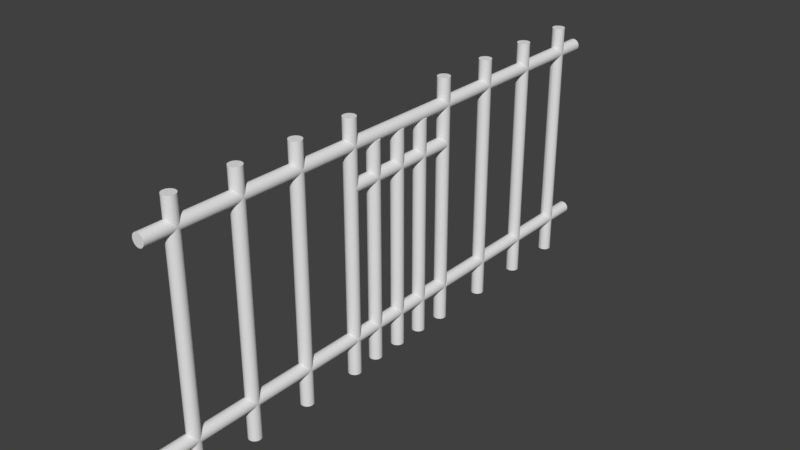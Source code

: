 # Source: CellBars.blend  (saved by Blender 2.79.0; exported with 4.5.12 LTS)
import bpy
from mathutils import Matrix  # noqa: F401  (used for matrix-valued properties, if any)

bpy.ops.wm.read_factory_settings(use_empty=True)
scene = bpy.context.scene
scene.name = 'Scene'

# ---- collections
col_collection_1 = bpy.data.collections.new('Collection 1'); scene.collection.children.link(col_collection_1)

# ---- world
world_world = bpy.data.worlds.new('World'); scene.world = world_world
world_world.color = (0.05088, 0.05088, 0.05088)
world_world.use_sun_shadow = False
world_world.sun_shadow_jitter_overblur = 0.0
world_world.cycles.sampling_method = 'MANUAL'

# ---- meshes
me_cylinder_021 = bpy.data.meshes.new('Cylinder.021')
me_cylinder_021.from_pydata([(0.0, 1.0, -1.0), (0.0, 1.0, 1.0), (0.1951, 0.9808, -1.0), (0.1951, 0.9808, 1.0), (0.3827, 0.9239, -1.0), (0.3827, 0.9239, 1.0), (0.5556, 0.8315, -1.0), (0.5556, 0.8315, 1.0), (0.7071, 0.7071, -1.0), (0.7071, 0.7071, 1.0), (0.8315, 0.5556, -1.0), (0.8315, 0.5556, 1.0), (0.9239, 0.3827, -1.0), (0.9239, 0.3827, 1.0), (0.9808, 0.1951, -1.0), (0.9808, 0.1951, 1.0), (1.0, 7.55e-08, -1.0), (1.0, 7.55e-08, 1.0), (0.9808, -0.1951, -1.0), (0.9808, -0.1951, 1.0), (0.9239, -0.3827, -1.0), (0.9239, -0.3827, 1.0), (0.8315, -0.5556, -1.0), (0.8315, -0.5556, 1.0), (0.7071, -0.7071, -1.0), (0.7071, -0.7071, 1.0), (0.5556, -0.8315, -1.0), (0.5556, -0.8315, 1.0), (0.3827, -0.9239, -1.0), (0.3827, -0.9239, 1.0), (0.1951, -0.9808, -1.0), (0.1951, -0.9808, 1.0), (-3.258e-07, -1.0, -1.0), (-3.258e-07, -1.0, 1.0), (-0.1951, -0.9808, -1.0), (-0.1951, -0.9808, 1.0), (-0.3827, -0.9239, -1.0), (-0.3827, -0.9239, 1.0), (-0.5556, -0.8315, -1.0), (-0.5556, -0.8315, 1.0), (-0.7071, -0.7071, -1.0), (-0.7071, -0.7071, 1.0), (-0.8315, -0.5556, -1.0), (-0.8315, -0.5556, 1.0), (-0.9239, -0.3827, -1.0), (-0.9239, -0.3827, 1.0), (-0.9808, -0.1951, -1.0), (-0.9808, -0.1951, 1.0), (-1.0, 9.656e-07, -1.0), (-1.0, 9.656e-07, 1.0), (-0.9808, 0.1951, -1.0), (-0.9808, 0.1951, 1.0), (-0.9239, 0.3827, -1.0), (-0.9239, 0.3827, 1.0), (-0.8315, 0.5556, -1.0), (-0.8315, 0.5556, 1.0), (-0.7071, 0.7071, -1.0), (-0.7071, 0.7071, 1.0), (-0.5556, 0.8315, -1.0), (-0.5556, 0.8315, 1.0), (-0.3827, 0.9239, -1.0), (-0.3827, 0.9239, 1.0), (-0.1951, 0.9808, -1.0), (-0.1951, 0.9808, 1.0), (0.0, 31.0, -4.147), (0.0, 31.0, 0.9956), (0.1951, 30.98, -4.147), (0.1951, 30.98, 0.9956), (0.3827, 30.92, -4.147), (0.3827, 30.92, 0.9956), (0.5556, 30.83, -4.147), (0.5556, 30.83, 0.9956), (0.7071, 30.7, -4.147), (0.7071, 30.7, 0.9956), (0.8315, 30.55, -4.147), (0.8315, 30.55, 0.9956), (0.9239, 30.38, -4.147), (0.9239, 30.38, 0.9956), (0.9808, 30.19, -4.147), (0.9808, 30.19, 0.9956), (1.0, 30.0, -4.147), (1.0, 30.0, 0.9956), (0.9808, 29.8, -4.147), (0.9808, 29.8, 0.9956), (0.9239, 29.61, -4.147), (0.9239, 29.61, 0.9956), (0.8315, 29.44, -4.147), (0.8315, 29.44, 0.9956), (0.7071, 29.29, -4.147), (0.7071, 29.29, 0.9956), (0.5556, 29.16, -4.147), (0.5556, 29.16, 0.9956), (0.3827, 29.07, -4.147), (0.3827, 29.07, 0.9956), (0.1951, 29.01, -4.147), (0.1951, 29.01, 0.9956), (-3.258e-07, 29.0, -4.147), (-3.258e-07, 29.0, 0.9956), (-0.1951, 29.01, -4.147), (-0.1951, 29.01, 0.9956), (-0.3827, 29.07, -4.147), (-0.3827, 29.07, 0.9956), (-0.5556, 29.16, -4.147), (-0.5556, 29.16, 0.9956), (-0.7071, 29.29, -4.147), (-0.7071, 29.29, 0.9956), (-0.8315, 29.44, -4.147), (-0.8315, 29.44, 0.9956), (-0.9239, 29.61, -4.147), (-0.9239, 29.61, 0.9956), (-0.9808, 29.8, -4.147), (-0.9808, 29.8, 0.9956), (-1.0, 30.0, -4.147), (-1.0, 30.0, 0.9956), (-0.9808, 30.19, -4.147), (-0.9808, 30.19, 0.9956), (-0.9239, 30.38, -4.147), (-0.9239, 30.38, 0.9956), (-0.8315, 30.55, -4.147), (-0.8315, 30.55, 0.9956), (-0.7071, 30.7, -4.147), (-0.7071, 30.7, 0.9956), (-0.5556, 30.83, -4.147), (-0.5556, 30.83, 0.9956), (-0.3827, 30.92, -4.147), (-0.3827, 30.92, 0.9956), (-0.1951, 30.98, -4.147), (-0.1951, 30.98, 0.9956), (0.0, 0.9881, -4.167), (0.0, 0.9881, -2.167), (0.1951, 0.9688, -4.167), (0.1951, 0.9688, -2.167), (0.3827, 0.9119, -4.167), (0.3827, 0.9119, -2.167), (0.5556, 0.8195, -4.167), (0.5556, 0.8195, -2.167), (0.7071, 0.6952, -4.167), (0.7071, 0.6952, -2.167), (0.8315, 0.5436, -4.167), (0.8315, 0.5436, -2.167), (0.9239, 0.3707, -4.167), (0.9239, 0.3707, -2.167), (0.9808, 0.1831, -4.167), (0.9808, 0.1831, -2.167), (1.0, -0.01195, -4.167), (1.0, -0.01195, -2.167), (0.9808, -0.207, -4.167), (0.9808, -0.207, -2.167), (0.9239, -0.3946, -4.167), (0.9239, -0.3946, -2.167), (0.8315, -0.5675, -4.167), (0.8315, -0.5675, -2.167), (0.7071, -0.7191, -4.167), (0.7071, -0.7191, -2.167), (0.5556, -0.8434, -4.167), (0.5556, -0.8434, -2.167), (0.3827, -0.9358, -4.167), (0.3827, -0.9358, -2.167), (0.1951, -0.9927, -4.167), (0.1951, -0.9927, -2.167), (-3.258e-07, -1.012, -4.167), (-3.258e-07, -1.012, -2.167), (-0.1951, -0.9927, -4.167), (-0.1951, -0.9927, -2.167), (-0.3827, -0.9358, -4.167), (-0.3827, -0.9358, -2.167), (-0.5556, -0.8434, -4.167), (-0.5556, -0.8434, -2.167), (-0.7071, -0.7191, -4.167), (-0.7071, -0.7191, -2.167), (-0.8315, -0.5675, -4.167), (-0.8315, -0.5675, -2.167), (-0.9239, -0.3946, -4.167), (-0.9239, -0.3946, -2.167), (-0.9808, -0.207, -4.167), (-0.9808, -0.207, -2.167), (-1.0, -0.01195, -4.167), (-1.0, -0.01195, -2.167), (-0.9808, 0.1831, -4.167), (-0.9808, 0.1831, -2.167), (-0.9239, 0.3707, -4.167), (-0.9239, 0.3707, -2.167), (-0.8315, 0.5436, -4.167), (-0.8315, 0.5436, -2.167), (-0.7071, 0.6952, -4.167), (-0.7071, 0.6952, -2.167), (-0.5556, 0.8195, -4.167), (-0.5556, 0.8195, -2.167), (-0.3827, 0.9119, -4.167), (-0.3827, 0.9119, -2.167), (-0.1951, 0.9688, -4.167), (-0.1951, 0.9688, -2.167), (0.0, -5.884, 0.6633), (0.0, 34.12, 0.6633), (0.1951, -5.884, 0.6644), (0.1951, 34.12, 0.6644), (0.3827, -5.884, 0.6676), (0.3827, 34.12, 0.6676), (0.5556, -5.884, 0.6729), (0.5556, 34.12, 0.6729), (0.7071, -5.884, 0.68), (0.7071, 34.12, 0.68), (0.8315, -5.884, 0.6887), (0.8315, 34.12, 0.6887), (0.9239, -5.884, 0.6985), (0.9239, 34.12, 0.6985), (0.9808, -5.884, 0.7093), (0.9808, 34.12, 0.7093), (1.0, -5.884, 0.7204), (1.0, 34.12, 0.7204), (0.9808, -5.884, 0.7316), (0.9808, 34.12, 0.7316), (0.9239, -5.884, 0.7423), (0.9239, 34.12, 0.7423), (0.8315, -5.884, 0.7522), (0.8315, 34.12, 0.7522), (0.7071, -5.884, 0.7608), (0.7071, 34.12, 0.7608), (0.5556, -5.884, 0.7679), (0.5556, 34.12, 0.7679), (0.3827, -5.884, 0.7732), (0.3827, 34.12, 0.7732), (0.1951, -5.884, 0.7765), (0.1951, 34.12, 0.7765), (-3.258e-07, -5.884, 0.7776), (-3.258e-07, 34.12, 0.7776), (-0.1951, -5.884, 0.7765), (-0.1951, 34.12, 0.7765), (-0.3827, -5.884, 0.7732), (-0.3827, 34.12, 0.7732), (-0.5556, -5.884, 0.7679), (-0.5556, 34.12, 0.7679), (-0.7071, -5.884, 0.7608), (-0.7071, 34.12, 0.7608), (-0.8315, -5.884, 0.7522), (-0.8315, 34.12, 0.7522), (-0.9239, -5.884, 0.7423), (-0.9239, 34.12, 0.7423), (-0.9808, -5.884, 0.7316), (-0.9808, 34.12, 0.7316), (-1.0, -5.884, 0.7204), (-1.0, 34.12, 0.7204), (-0.9808, -5.884, 0.7093), (-0.9808, 34.12, 0.7093), (-0.9239, -5.884, 0.6985), (-0.9239, 34.12, 0.6985), (-0.8315, -5.884, 0.6887), (-0.8315, 34.12, 0.6887), (-0.7071, -5.884, 0.68), (-0.7071, 34.12, 0.68), (-0.5556, -5.884, 0.6729), (-0.5556, 34.12, 0.6729), (-0.3827, -5.884, 0.6676), (-0.3827, 34.12, 0.6676), (-0.1951, -5.884, 0.6644), (-0.1951, 34.12, 0.6644), (0.0, -5.884, 0.09069), (0.0, 34.12, 0.09069), (0.1951, -5.884, 0.09179), (0.1951, 34.12, 0.09179), (0.3827, -5.884, 0.09504), (0.3827, 34.12, 0.09504), (0.5556, -5.884, 0.1003), (0.5556, 34.12, 0.1003), (0.7071, -5.884, 0.1074), (0.7071, 34.12, 0.1074), (0.8315, -5.884, 0.1161), (0.8315, 34.12, 0.1161), (0.9239, -5.884, 0.126), (0.9239, 34.12, 0.126), (0.9808, -5.884, 0.1367), (0.9808, 34.12, 0.1367), (1.0, -5.884, 0.1478), (1.0, 34.12, 0.1478), (0.9808, -5.884, 0.159), (0.9808, 34.12, 0.159), (0.9239, -5.884, 0.1697), (0.9239, 34.12, 0.1697), (0.8315, -5.884, 0.1796), (0.8315, 34.12, 0.1796), (0.7071, -5.884, 0.1882), (0.7071, 34.12, 0.1882), (0.5556, -5.884, 0.1953), (0.5556, 34.12, 0.1953), (0.3827, -5.884, 0.2006), (0.3827, 34.12, 0.2006), (0.1951, -5.884, 0.2039), (0.1951, 34.12, 0.2039), (-3.258e-07, -5.884, 0.205), (-3.258e-07, 34.12, 0.205), (-0.1951, -5.884, 0.2039), (-0.1951, 34.12, 0.2039), (-0.3827, -5.884, 0.2006), (-0.3827, 34.12, 0.2006), (-0.5556, -5.884, 0.1953), (-0.5556, 34.12, 0.1953), (-0.7071, -5.884, 0.1882), (-0.7071, 34.12, 0.1882), (-0.8315, -5.884, 0.1796), (-0.8315, 34.12, 0.1796), (-0.9239, -5.884, 0.1697), (-0.9239, 34.12, 0.1697), (-0.9808, -5.884, 0.159), (-0.9808, 34.12, 0.159), (-1.0, -5.884, 0.1478), (-1.0, 34.12, 0.1478), (-0.9808, -5.884, 0.1367), (-0.9808, 34.12, 0.1367), (-0.9239, -5.884, 0.126), (-0.9239, 34.12, 0.126), (-0.8315, -5.884, 0.1161), (-0.8315, 34.12, 0.1161), (-0.7071, -5.884, 0.1074), (-0.7071, 34.12, 0.1074), (-0.5556, -5.884, 0.1003), (-0.5556, 34.12, 0.1003), (-0.3827, -5.884, 0.09504), (-0.3827, 34.12, 0.09504), (-0.1951, -5.884, 0.09179), (-0.1951, 34.12, 0.09179), (0.0, -5.884, -0.4836), (0.0, 34.12, -0.4836), (0.1951, -5.884, -0.4825), (0.1951, 34.12, -0.4825), (0.3827, -5.884, -0.4793), (0.3827, 34.12, -0.4793), (0.5556, -5.884, -0.474), (0.5556, 34.12, -0.474), (0.7071, -5.884, -0.4669), (0.7071, 34.12, -0.4669), (0.8315, -5.884, -0.4582), (0.8315, 34.12, -0.4582), (0.9239, -5.884, -0.4483), (0.9239, 34.12, -0.4483), (0.9808, -5.884, -0.4376), (0.9808, 34.12, -0.4376), (1.0, -5.884, -0.4265), (1.0, 34.12, -0.4265), (0.9808, -5.884, -0.4153), (0.9808, 34.12, -0.4153), (0.9239, -5.884, -0.4046), (0.9239, 34.12, -0.4046), (0.8315, -5.884, -0.3947), (0.8315, 34.12, -0.3947), (0.7071, -5.884, -0.3861), (0.7071, 34.12, -0.3861), (0.5556, -5.884, -0.379), (0.5556, 34.12, -0.379), (0.3827, -5.884, -0.3737), (0.3827, 34.12, -0.3737), (0.1951, -5.884, -0.3704), (0.1951, 34.12, -0.3704), (-3.258e-07, -5.884, -0.3693), (-3.258e-07, 34.12, -0.3693), (-0.1951, -5.884, -0.3704), (-0.1951, 34.12, -0.3704), (-0.3827, -5.884, -0.3737), (-0.3827, 34.12, -0.3737), (-0.5556, -5.884, -0.379), (-0.5556, 34.12, -0.379), (-0.7071, -5.884, -0.3861), (-0.7071, 34.12, -0.3861), (-0.8315, -5.884, -0.3947), (-0.8315, 34.12, -0.3947), (-0.9239, -5.884, -0.4046), (-0.9239, 34.12, -0.4046), (-0.9808, -5.884, -0.4153), (-0.9808, 34.12, -0.4153), (-1.0, -5.884, -0.4265), (-1.0, 34.12, -0.4265), (-0.9808, -5.884, -0.4376), (-0.9808, 34.12, -0.4376), (-0.9239, -5.884, -0.4483), (-0.9239, 34.12, -0.4483), (-0.8315, -5.884, -0.4582), (-0.8315, 34.12, -0.4582), (-0.7071, -5.884, -0.4669), (-0.7071, 34.12, -0.4669), (-0.5556, -5.884, -0.474), (-0.5556, 34.12, -0.474), (-0.3827, -5.884, -0.4793), (-0.3827, 34.12, -0.4793), (-0.1951, -5.884, -0.4825), (-0.1951, 34.12, -0.4825), (0.0, -5.884, -1.052), (0.0, 34.12, -1.052), (0.1951, -5.884, -1.051), (0.1951, 34.12, -1.051), (0.3827, -5.884, -1.048), (0.3827, 34.12, -1.048), (0.5556, -5.884, -1.042), (0.5556, 34.12, -1.042), (0.7071, -5.884, -1.035), (0.7071, 34.12, -1.035), (0.8315, -5.884, -1.027), (0.8315, 34.12, -1.027), (0.9239, -5.884, -1.017), (0.9239, 34.12, -1.017), (0.9808, -5.884, -1.006), (0.9808, 34.12, -1.006), (1.0, -5.884, -0.9948), (1.0, 34.12, -0.9948), (0.9808, -5.884, -0.9836), (0.9808, 34.12, -0.9836), (0.9239, -5.884, -0.9729), (0.9239, 34.12, -0.9729), (0.8315, -5.884, -0.963), (0.8315, 34.12, -0.963), (0.7071, -5.884, -0.9544), (0.7071, 34.12, -0.9544), (0.5556, -5.884, -0.9473), (0.5556, 34.12, -0.9473), (0.3827, -5.884, -0.942), (0.3827, 34.12, -0.942), (0.1951, -5.884, -0.9387), (0.1951, 34.12, -0.9387), (-3.258e-07, -5.884, -0.9376), (-3.258e-07, 34.12, -0.9376), (-0.1951, -5.884, -0.9387), (-0.1951, 34.12, -0.9387), (-0.3827, -5.884, -0.942), (-0.3827, 34.12, -0.942), (-0.5556, -5.884, -0.9473), (-0.5556, 34.12, -0.9473), (-0.7071, -5.884, -0.9544), (-0.7071, 34.12, -0.9544), (-0.8315, -5.884, -0.963), (-0.8315, 34.12, -0.963), (-0.9239, -5.884, -0.9729), (-0.9239, 34.12, -0.9729), (-0.9808, -5.884, -0.9836), (-0.9808, 34.12, -0.9836), (-1.0, -5.884, -0.9948), (-1.0, 34.12, -0.9948), (-0.9808, -5.884, -1.006), (-0.9808, 34.12, -1.006), (-0.9239, -5.884, -1.017), (-0.9239, 34.12, -1.017), (-0.8315, -5.884, -1.027), (-0.8315, 34.12, -1.027), (-0.7071, -5.884, -1.035), (-0.7071, 34.12, -1.035), (-0.5556, -5.884, -1.042), (-0.5556, 34.12, -1.042), (-0.3827, -5.884, -1.048), (-0.3827, 34.12, -1.048), (-0.1951, -5.884, -1.051), (-0.1951, 34.12, -1.051), (0.0, -5.884, -2.201), (0.0, 34.12, -2.201), (0.1951, -5.884, -2.2), (0.1951, 34.12, -2.2), (0.3827, -5.884, -2.197), (0.3827, 34.12, -2.197), (0.5556, -5.884, -2.191), (0.5556, 34.12, -2.191), (0.7071, -5.884, -2.184), (0.7071, 34.12, -2.184), (0.8315, -5.884, -2.176), (0.8315, 34.12, -2.176), (0.9239, -5.884, -2.166), (0.9239, 34.12, -2.166), (0.9808, -5.884, -2.155), (0.9808, 34.12, -2.155), (1.0, -5.884, -2.144), (1.0, 34.12, -2.144), (0.9808, -5.884, -2.133), (0.9808, 34.12, -2.133), (0.9239, -5.884, -2.122), (0.9239, 34.12, -2.122), (0.8315, -5.884, -2.112), (0.8315, 34.12, -2.112), (0.7071, -5.884, -2.103), (0.7071, 34.12, -2.103), (0.5556, -5.884, -2.096), (0.5556, 34.12, -2.096), (0.3827, -5.884, -2.091), (0.3827, 34.12, -2.091), (0.1951, -5.884, -2.088), (0.1951, 34.12, -2.088), (-3.258e-07, -5.884, -2.087), (-3.258e-07, 34.12, -2.087), (-0.1951, -5.884, -2.088), (-0.1951, 34.12, -2.088), (-0.3827, -5.884, -2.091), (-0.3827, 34.12, -2.091), (-0.5556, -5.884, -2.096), (-0.5556, 34.12, -2.096), (-0.7071, -5.884, -2.103), (-0.7071, 34.12, -2.103), (-0.8315, -5.884, -2.112), (-0.8315, 34.12, -2.112), (-0.9239, -5.884, -2.122), (-0.9239, 34.12, -2.122), (-0.9808, -5.884, -2.133), (-0.9808, 34.12, -2.133), (-1.0, -5.884, -2.144), (-1.0, 34.12, -2.144), (-0.9808, -5.884, -2.155), (-0.9808, 34.12, -2.155), (-0.9239, -5.884, -2.166), (-0.9239, 34.12, -2.166), (-0.8315, -5.884, -2.176), (-0.8315, 34.12, -2.176), (-0.7071, -5.884, -2.184), (-0.7071, 34.12, -2.184), (-0.5556, -5.884, -2.191), (-0.5556, 34.12, -2.191), (-0.3827, -5.884, -2.197), (-0.3827, 34.12, -2.197), (-0.1951, -5.884, -2.2), (-0.1951, 34.12, -2.2), (0.0, -5.884, -2.775), (0.0, 34.12, -2.775), (0.1951, -5.884, -2.774), (0.1951, 34.12, -2.774), (0.3827, -5.884, -2.771), (0.3827, 34.12, -2.771), (0.5556, -5.884, -2.766), (0.5556, 34.12, -2.766), (0.7071, -5.884, -2.758), (0.7071, 34.12, -2.758), (0.8315, -5.884, -2.75), (0.8315, 34.12, -2.75), (0.9239, -5.884, -2.74), (0.9239, 34.12, -2.74), (0.9808, -5.884, -2.729), (0.9808, 34.12, -2.729), (1.0, -5.884, -2.718), (1.0, 34.12, -2.718), (0.9808, -5.884, -2.707), (0.9808, 34.12, -2.707), (0.9239, -5.884, -2.696), (0.9239, 34.12, -2.696), (0.8315, -5.884, -2.686), (0.8315, 34.12, -2.686), (0.7071, -5.884, -2.678), (0.7071, 34.12, -2.678), (0.5556, -5.884, -2.671), (0.5556, 34.12, -2.671), (0.3827, -5.884, -2.665), (0.3827, 34.12, -2.665), (0.1951, -5.884, -2.662), (0.1951, 34.12, -2.662), (-3.258e-07, -5.884, -2.661), (-3.258e-07, 34.12, -2.661), (-0.1951, -5.884, -2.662), (-0.1951, 34.12, -2.662), (-0.3827, -5.884, -2.665), (-0.3827, 34.12, -2.665), (-0.5556, -5.884, -2.671), (-0.5556, 34.12, -2.671), (-0.7071, -5.884, -2.678), (-0.7071, 34.12, -2.678), (-0.8315, -5.884, -2.686), (-0.8315, 34.12, -2.686), (-0.9239, -5.884, -2.696), (-0.9239, 34.12, -2.696), (-0.9808, -5.884, -2.707), (-0.9808, 34.12, -2.707), (-1.0, -5.884, -2.718), (-1.0, 34.12, -2.718), (-0.9808, -5.884, -2.729), (-0.9808, 34.12, -2.729), (-0.9239, -5.884, -2.74), (-0.9239, 34.12, -2.74), (-0.8315, -5.884, -2.75), (-0.8315, 34.12, -2.75), (-0.7071, -5.884, -2.758), (-0.7071, 34.12, -2.758), (-0.5556, -5.884, -2.766), (-0.5556, 34.12, -2.766), (-0.3827, -5.884, -2.771), (-0.3827, 34.12, -2.771), (-0.1951, -5.884, -2.774), (-0.1951, 34.12, -2.774), (0.0, -5.884, -3.351), (0.0, 34.12, -3.351), (0.1951, -5.884, -3.35), (0.1951, 34.12, -3.35), (0.3827, -5.884, -3.346), (0.3827, 34.12, -3.346), (0.5556, -5.884, -3.341), (0.5556, 34.12, -3.341), (0.7071, -5.884, -3.334), (0.7071, 34.12, -3.334), (0.8315, -5.884, -3.325), (0.8315, 34.12, -3.325), (0.9239, -5.884, -3.316), (0.9239, 34.12, -3.316), (0.9808, -5.884, -3.305), (0.9808, 34.12, -3.305), (1.0, -5.884, -3.294), (1.0, 34.12, -3.294), (0.9808, -5.884, -3.283), (0.9808, 34.12, -3.283), (0.9239, -5.884, -3.272), (0.9239, 34.12, -3.272), (0.8315, -5.884, -3.262), (0.8315, 34.12, -3.262), (0.7071, -5.884, -3.253), (0.7071, 34.12, -3.253), (0.5556, -5.884, -3.246), (0.5556, 34.12, -3.246), (0.3827, -5.884, -3.241), (0.3827, 34.12, -3.241), (0.1951, -5.884, -3.238), (0.1951, 34.12, -3.238), (-3.258e-07, -5.884, -3.237), (-3.258e-07, 34.12, -3.237), (-0.1951, -5.884, -3.238), (-0.1951, 34.12, -3.238), (-0.3827, -5.884, -3.241), (-0.3827, 34.12, -3.241), (-0.5556, -5.884, -3.246), (-0.5556, 34.12, -3.246), (-0.7071, -5.884, -3.253), (-0.7071, 34.12, -3.253), (-0.8315, -5.884, -3.262), (-0.8315, 34.12, -3.262), (-0.9239, -5.884, -3.272), (-0.9239, 34.12, -3.272), (-0.9808, -5.884, -3.283), (-0.9808, 34.12, -3.283), (-1.0, -5.884, -3.294), (-1.0, 34.12, -3.294), (-0.9808, -5.884, -3.305), (-0.9808, 34.12, -3.305), (-0.9239, -5.884, -3.316), (-0.9239, 34.12, -3.316), (-0.8315, -5.884, -3.325), (-0.8315, 34.12, -3.325), (-0.7071, -5.884, -3.334), (-0.7071, 34.12, -3.334), (-0.5556, -5.884, -3.341), (-0.5556, 34.12, -3.341), (-0.3827, -5.884, -3.346), (-0.3827, 34.12, -3.346), (-0.1951, -5.884, -3.35), (-0.1951, 34.12, -3.35), (0.0, -5.884, -3.92), (0.0, 34.12, -3.92), (0.1951, -5.884, -3.919), (0.1951, 34.12, -3.919), (0.3827, -5.884, -3.915), (0.3827, 34.12, -3.915), (0.5556, -5.884, -3.91), (0.5556, 34.12, -3.91), (0.7071, -5.884, -3.903), (0.7071, 34.12, -3.903), (0.8315, -5.884, -3.894), (0.8315, 34.12, -3.894), (0.9239, -5.884, -3.884), (0.9239, 34.12, -3.884), (0.9808, -5.884, -3.874), (0.9808, 34.12, -3.874), (1.0, -5.884, -3.863), (1.0, 34.12, -3.863), (0.9808, -5.884, -3.851), (0.9808, 34.12, -3.851), (0.9239, -5.884, -3.841), (0.9239, 34.12, -3.841), (0.8315, -5.884, -3.831), (0.8315, 34.12, -3.831), (0.7071, -5.884, -3.822), (0.7071, 34.12, -3.822), (0.5556, -5.884, -3.815), (0.5556, 34.12, -3.815), (0.3827, -5.884, -3.81), (0.3827, 34.12, -3.81), (0.1951, -5.884, -3.807), (0.1951, 34.12, -3.807), (-3.258e-07, -5.884, -3.805), (-3.258e-07, 34.12, -3.805), (-0.1951, -5.884, -3.807), (-0.1951, 34.12, -3.807), (-0.3827, -5.884, -3.81), (-0.3827, 34.12, -3.81), (-0.5556, -5.884, -3.815), (-0.5556, 34.12, -3.815), (-0.7071, -5.884, -3.822), (-0.7071, 34.12, -3.822), (-0.8315, -5.884, -3.831), (-0.8315, 34.12, -3.831), (-0.9239, -5.884, -3.841), (-0.9239, 34.12, -3.841), (-0.9808, -5.884, -3.851), (-0.9808, 34.12, -3.851), (-1.0, -5.884, -3.863), (-1.0, 34.12, -3.863), (-0.9808, -5.884, -3.874), (-0.9808, 34.12, -3.874), (-0.9239, -5.884, -3.884), (-0.9239, 34.12, -3.884), (-0.8315, -5.884, -3.894), (-0.8315, 34.12, -3.894), (-0.7071, -5.884, -3.903), (-0.7071, 34.12, -3.903), (-0.5556, -5.884, -3.91), (-0.5556, 34.12, -3.91), (-0.3827, -5.884, -3.915), (-0.3827, 34.12, -3.915), (-0.1951, -5.884, -3.919), (-0.1951, 34.12, -3.919), (0.03101, 24.85, -2.13), (0.03101, 24.85, -0.987), (0.2261, 24.83, -2.13), (0.2261, 24.83, -0.987), (0.4137, 24.77, -2.13), (0.4137, 24.77, -0.987), (0.5866, 24.68, -2.13), (0.5866, 24.68, -0.987), (0.7381, 24.56, -2.13), (0.7381, 24.56, -0.987), (0.8625, 24.4, -2.13), (0.8625, 24.4, -0.987), (0.9549, 24.23, -2.13), (0.9549, 24.23, -0.987), (1.012, 24.04, -2.13), (1.012, 24.04, -0.987), (1.031, 23.85, -2.13), (1.031, 23.85, -0.987), (1.012, 23.65, -2.13), (1.012, 23.65, -0.987), (0.9549, 23.47, -2.13), (0.9549, 23.47, -0.987), (0.8625, 23.29, -2.13), (0.8625, 23.29, -0.987), (0.7381, 23.14, -2.13), (0.7381, 23.14, -0.987), (0.5866, 23.02, -2.13), (0.5866, 23.02, -0.987), (0.4137, 22.93, -2.13), (0.4137, 22.93, -0.987), (0.2261, 22.87, -2.13), (0.2261, 22.87, -0.987), (0.03101, 22.85, -2.13), (0.03101, 22.85, -0.987), (-0.1641, 22.87, -2.13), (-0.1641, 22.87, -0.987), (-0.3517, 22.93, -2.13), (-0.3517, 22.93, -0.987), (-0.5246, 23.02, -2.13), (-0.5246, 23.02, -0.987), (-0.6761, 23.14, -2.13), (-0.6761, 23.14, -0.987), (-0.8005, 23.29, -2.13), (-0.8005, 23.29, -0.987), (-0.8929, 23.47, -2.13), (-0.8929, 23.47, -0.987), (-0.9498, 23.65, -2.13), (-0.9498, 23.65, -0.987), (-0.969, 23.85, -2.13), (-0.969, 23.85, -0.987), (-0.9498, 24.04, -2.13), (-0.9498, 24.04, -0.987), (-0.8929, 24.23, -2.13), (-0.8929, 24.23, -0.987), (-0.8005, 24.4, -2.13), (-0.8005, 24.4, -0.987), (-0.6761, 24.56, -2.13), (-0.6761, 24.56, -0.987), (-0.5246, 24.68, -2.13), (-0.5246, 24.68, -0.987), (-0.3517, 24.77, -2.13), (-0.3517, 24.77, -0.987), (-0.1641, 24.83, -2.13), (-0.1641, 24.83, -0.987), (0.03101, 1.027, -2.13), (0.03101, 1.027, -0.987), (0.2261, 1.008, -2.13), (0.2261, 1.008, -0.987), (0.4137, 0.9507, -2.13), (0.4137, 0.9507, -0.987), (0.5866, 0.8583, -2.13), (0.5866, 0.8583, -0.987), (0.7381, 0.7339, -2.13), (0.7381, 0.7339, -0.987), (0.8625, 0.5824, -2.13), (0.8625, 0.5824, -0.987), (0.9549, 0.4095, -2.13), (0.9549, 0.4095, -0.987), (1.012, 0.2219, -2.13), (1.012, 0.2219, -0.987), (1.031, 0.02681, -2.13), (1.031, 0.02681, -0.987), (1.012, -0.1683, -2.13), (1.012, -0.1683, -0.987), (0.9549, -0.3559, -2.13), (0.9549, -0.3559, -0.987), (0.8625, -0.5288, -2.13), (0.8625, -0.5288, -0.987), (0.7381, -0.6803, -2.13), (0.7381, -0.6803, -0.987), (0.5866, -0.8047, -2.13), (0.5866, -0.8047, -0.987), (0.4137, -0.8971, -2.13), (0.4137, -0.8971, -0.987), (0.2261, -0.954, -2.13), (0.2261, -0.954, -0.987), (0.03101, -0.9732, -2.13), (0.03101, -0.9732, -0.987), (-0.1641, -0.954, -2.13), (-0.1641, -0.954, -0.987), (-0.3517, -0.8971, -2.13), (-0.3517, -0.8971, -0.987), (-0.5246, -0.8047, -2.13), (-0.5246, -0.8047, -0.987), (-0.6761, -0.6803, -2.13), (-0.6761, -0.6803, -0.987), (-0.8005, -0.5288, -2.13), (-0.8005, -0.5288, -0.987), (-0.8929, -0.3559, -2.13), (-0.8929, -0.3559, -0.987), (-0.9498, -0.1683, -2.13), (-0.9498, -0.1683, -0.987), (-0.969, 0.02681, -2.13), (-0.969, 0.02681, -0.987), (-0.9498, 0.2219, -2.13), (-0.9498, 0.2219, -0.987), (-0.8929, 0.4095, -2.13), (-0.8929, 0.4095, -0.987), (-0.8005, 0.5824, -2.13), (-0.8005, 0.5824, -0.987), (-0.6761, 0.7339, -2.13), (-0.6761, 0.7339, -0.987), (-0.5246, 0.8583, -2.13), (-0.5246, 0.8583, -0.987), (-0.3517, 0.9507, -2.13), (-0.3517, 0.9507, -0.987), (-0.1641, 1.008, -2.13), (-0.1641, 1.008, -0.987), (0.03101, -5.567, -1.889), (0.03101, 29.43, -1.889), (0.2261, -5.567, -1.888), (0.2261, 29.43, -1.888), (0.4137, -5.567, -1.885), (0.4137, 29.43, -1.885), (0.5866, -5.567, -1.88), (0.5866, 29.43, -1.88), (0.7381, -5.567, -1.873), (0.7381, 29.43, -1.873), (0.8625, -5.567, -1.864), (0.8625, 29.43, -1.864), (0.9549, -5.567, -1.854), (0.9549, 29.43, -1.854), (1.012, -5.567, -1.843), (1.012, 29.43, -1.843), (1.031, -5.567, -1.832), (1.031, 29.43, -1.832), (1.012, -5.567, -1.821), (1.012, 29.43, -1.821), (0.9549, -5.567, -1.81), (0.9549, 29.43, -1.81), (0.8625, -5.567, -1.8), (0.8625, 29.43, -1.8), (0.7381, -5.567, -1.792), (0.7381, 29.43, -1.792), (0.5866, -5.567, -1.785), (0.5866, 29.43, -1.785), (0.4137, -5.567, -1.779), (0.4137, 29.43, -1.779), (0.2261, -5.567, -1.776), (0.2261, 29.43, -1.776), (0.03101, -5.567, -1.775), (0.03101, 29.43, -1.775), (-0.1641, -5.567, -1.776), (-0.1641, 29.43, -1.776), (-0.3517, -5.567, -1.779), (-0.3517, 29.43, -1.779), (-0.5246, -5.567, -1.785), (-0.5246, 29.43, -1.785), (-0.6761, -5.567, -1.792), (-0.6761, 29.43, -1.792), (-0.8005, -5.567, -1.8), (-0.8005, 29.43, -1.8), (-0.8929, -5.567, -1.81), (-0.8929, 29.43, -1.81), (-0.9498, -5.567, -1.821), (-0.9498, 29.43, -1.821), (-0.969, -5.567, -1.832), (-0.969, 29.43, -1.832), (-0.9498, -5.567, -1.843), (-0.9498, 29.43, -1.843), (-0.8929, -5.567, -1.854), (-0.8929, 29.43, -1.854), (-0.8005, -5.567, -1.864), (-0.8005, 29.43, -1.864), (-0.6761, -5.567, -1.873), (-0.6761, 29.43, -1.873), (-0.5246, -5.567, -1.88), (-0.5246, 29.43, -1.88), (-0.3517, -5.567, -1.885), (-0.3517, 29.43, -1.885), (-0.1641, -5.567, -1.888), (-0.1641, 29.43, -1.888), (0.03101, -5.567, -1.603), (0.03101, 29.43, -1.603), (0.2261, -5.567, -1.602), (0.2261, 29.43, -1.602), (0.4137, -5.567, -1.599), (0.4137, 29.43, -1.599), (0.5866, -5.567, -1.594), (0.5866, 29.43, -1.594), (0.7381, -5.567, -1.587), (0.7381, 29.43, -1.587), (0.8625, -5.567, -1.578), (0.8625, 29.43, -1.578), (0.9549, -5.567, -1.568), (0.9549, 29.43, -1.568), (1.012, -5.567, -1.557), (1.012, 29.43, -1.557), (1.031, -5.567, -1.546), (1.031, 29.43, -1.546), (1.012, -5.567, -1.535), (1.012, 29.43, -1.535), (0.9549, -5.567, -1.524), (0.9549, 29.43, -1.524), (0.8625, -5.567, -1.515), (0.8625, 29.43, -1.515), (0.7381, -5.567, -1.506), (0.7381, 29.43, -1.506), (0.5866, -5.567, -1.499), (0.5866, 29.43, -1.499), (0.4137, -5.567, -1.493), (0.4137, 29.43, -1.493), (0.2261, -5.567, -1.49), (0.2261, 29.43, -1.49), (0.03101, -5.567, -1.489), (0.03101, 29.43, -1.489), (-0.1641, -5.567, -1.49), (-0.1641, 29.43, -1.49), (-0.3517, -5.567, -1.493), (-0.3517, 29.43, -1.493), (-0.5246, -5.567, -1.499), (-0.5246, 29.43, -1.499), (-0.6761, -5.567, -1.506), (-0.6761, 29.43, -1.506), (-0.8005, -5.567, -1.515), (-0.8005, 29.43, -1.515), (-0.8929, -5.567, -1.524), (-0.8929, 29.43, -1.524), (-0.9498, -5.567, -1.535), (-0.9498, 29.43, -1.535), (-0.969, -5.567, -1.546), (-0.969, 29.43, -1.546), (-0.9498, -5.567, -1.557), (-0.9498, 29.43, -1.557), (-0.8929, -5.567, -1.568), (-0.8929, 29.43, -1.568), (-0.8005, -5.567, -1.578), (-0.8005, 29.43, -1.578), (-0.6761, -5.567, -1.587), (-0.6761, 29.43, -1.587), (-0.5246, -5.567, -1.594), (-0.5246, 29.43, -1.594), (-0.3517, -5.567, -1.599), (-0.3517, 29.43, -1.599), (-0.1641, -5.567, -1.602), (-0.1641, 29.43, -1.602), (0.03101, -5.567, -1.316), (0.03101, 29.43, -1.316), (0.2261, -5.567, -1.315), (0.2261, 29.43, -1.315), (0.4137, -5.567, -1.312), (0.4137, 29.43, -1.312), (0.5866, -5.567, -1.307), (0.5866, 29.43, -1.307), (0.7381, -5.567, -1.3), (0.7381, 29.43, -1.3), (0.8625, -5.567, -1.291), (0.8625, 29.43, -1.291), (0.9549, -5.567, -1.281), (0.9549, 29.43, -1.281), (1.012, -5.567, -1.27), (1.012, 29.43, -1.27), (1.031, -5.567, -1.259), (1.031, 29.43, -1.259), (1.012, -5.567, -1.248), (1.012, 29.43, -1.248), (0.9549, -5.567, -1.237), (0.9549, 29.43, -1.237), (0.8625, -5.567, -1.228), (0.8625, 29.43, -1.228), (0.7381, -5.567, -1.219), (0.7381, 29.43, -1.219), (0.5866, -5.567, -1.212), (0.5866, 29.43, -1.212), (0.4137, -5.567, -1.207), (0.4137, 29.43, -1.207), (0.2261, -5.567, -1.203), (0.2261, 29.43, -1.203), (0.03101, -5.567, -1.202), (0.03101, 29.43, -1.202), (-0.1641, -5.567, -1.203), (-0.1641, 29.43, -1.203), (-0.3517, -5.567, -1.207), (-0.3517, 29.43, -1.207), (-0.5246, -5.567, -1.212), (-0.5246, 29.43, -1.212), (-0.6761, -5.567, -1.219), (-0.6761, 29.43, -1.219), (-0.8005, -5.567, -1.228), (-0.8005, 29.43, -1.228), (-0.8929, -5.567, -1.237), (-0.8929, 29.43, -1.237), (-0.9498, -5.567, -1.248), (-0.9498, 29.43, -1.248), (-0.969, -5.567, -1.259), (-0.969, 29.43, -1.259), (-0.9498, -5.567, -1.27), (-0.9498, 29.43, -1.27), (-0.8929, -5.567, -1.281), (-0.8929, 29.43, -1.281), (-0.8005, -5.567, -1.291), (-0.8005, 29.43, -1.291), (-0.6761, -5.567, -1.3), (-0.6761, 29.43, -1.3), (-0.5246, -5.567, -1.307), (-0.5246, 29.43, -1.307), (-0.3517, -5.567, -1.312), (-0.3517, 29.43, -1.312), (-0.1641, -5.567, -1.315), (-0.1641, 29.43, -1.315)], [], [(0, 1, 3, 2), (2, 3, 5, 4), (4, 5, 7, 6), (6, 7, 9, 8), (8, 9, 11, 10), (10, 11, 13, 12), (12, 13, 15, 14), (14, 15, 17, 16), (16, 17, 19, 18), (18, 19, 21, 20), (20, 21, 23, 22), (22, 23, 25, 24), (24, 25, 27, 26), (26, 27, 29, 28), (28, 29, 31, 30), (30, 31, 33, 32), (32, 33, 35, 34), (34, 35, 37, 36), (36, 37, 39, 38), (38, 39, 41, 40), (40, 41, 43, 42), (42, 43, 45, 44), (44, 45, 47, 46), (46, 47, 49, 48), (48, 49, 51, 50), (50, 51, 53, 52), (52, 53, 55, 54), (54, 55, 57, 56), (56, 57, 59, 58), (58, 59, 61, 60), (3, 1, 63, 61, 59, 57, 55, 53, 51, 49, 47, 45, 43, 41, 39, 37, 35, 33, 31, 29, 27, 25, 23, 21, 19, 17, 15, 13, 11, 9, 7, 5), (60, 61, 63, 62), (62, 63, 1, 0), (0, 2, 4, 6, 8, 10, 12, 14, 16, 18, 20, 22, 24, 26, 28, 30, 32, 34, 36, 38, 40, 42, 44, 46, 48, 50, 52, 54, 56, 58, 60, 62), (64, 65, 67, 66), (66, 67, 69, 68), (68, 69, 71, 70), (70, 71, 73, 72), (72, 73, 75, 74), (74, 75, 77, 76), (76, 77, 79, 78), (78, 79, 81, 80), (80, 81, 83, 82), (82, 83, 85, 84), (84, 85, 87, 86), (86, 87, 89, 88), (88, 89, 91, 90), (90, 91, 93, 92), (92, 93, 95, 94), (94, 95, 97, 96), (96, 97, 99, 98), (98, 99, 101, 100), (100, 101, 103, 102), (102, 103, 105, 104), (104, 105, 107, 106), (106, 107, 109, 108), (108, 109, 111, 110), (110, 111, 113, 112), (112, 113, 115, 114), (114, 115, 117, 116), (116, 117, 119, 118), (118, 119, 121, 120), (120, 121, 123, 122), (122, 123, 125, 124), (67, 65, 127, 125, 123, 121, 119, 117, 115, 113, 111, 109, 107, 105, 103, 101, 99, 97, 95, 93, 91, 89, 87, 85, 83, 81, 79, 77, 75, 73, 71, 69), (124, 125, 127, 126), (126, 127, 65, 64), (64, 66, 68, 70, 72, 74, 76, 78, 80, 82, 84, 86, 88, 90, 92, 94, 96, 98, 100, 102, 104, 106, 108, 110, 112, 114, 116, 118, 120, 122, 124, 126), (128, 129, 131, 130), (130, 131, 133, 132), (132, 133, 135, 134), (134, 135, 137, 136), (136, 137, 139, 138), (138, 139, 141, 140), (140, 141, 143, 142), (142, 143, 145, 144), (144, 145, 147, 146), (146, 147, 149, 148), (148, 149, 151, 150), (150, 151, 153, 152), (152, 153, 155, 154), (154, 155, 157, 156), (156, 157, 159, 158), (158, 159, 161, 160), (160, 161, 163, 162), (162, 163, 165, 164), (164, 165, 167, 166), (166, 167, 169, 168), (168, 169, 171, 170), (170, 171, 173, 172), (172, 173, 175, 174), (174, 175, 177, 176), (176, 177, 179, 178), (178, 179, 181, 180), (180, 181, 183, 182), (182, 183, 185, 184), (184, 185, 187, 186), (186, 187, 189, 188), (131, 129, 191, 189, 187, 185, 183, 181, 179, 177, 175, 173, 171, 169, 167, 165, 163, 161, 159, 157, 155, 153, 151, 149, 147, 145, 143, 141, 139, 137, 135, 133), (188, 189, 191, 190), (190, 191, 129, 128), (128, 130, 132, 134, 136, 138, 140, 142, 144, 146, 148, 150, 152, 154, 156, 158, 160, 162, 164, 166, 168, 170, 172, 174, 176, 178, 180, 182, 184, 186, 188, 190), (192, 193, 195, 194), (194, 195, 197, 196), (196, 197, 199, 198), (198, 199, 201, 200), (200, 201, 203, 202), (202, 203, 205, 204), (204, 205, 207, 206), (206, 207, 209, 208), (208, 209, 211, 210), (210, 211, 213, 212), (212, 213, 215, 214), (214, 215, 217, 216), (216, 217, 219, 218), (218, 219, 221, 220), (220, 221, 223, 222), (222, 223, 225, 224), (224, 225, 227, 226), (226, 227, 229, 228), (228, 229, 231, 230), (230, 231, 233, 232), (232, 233, 235, 234), (234, 235, 237, 236), (236, 237, 239, 238), (238, 239, 241, 240), (240, 241, 243, 242), (242, 243, 245, 244), (244, 245, 247, 246), (246, 247, 249, 248), (248, 249, 251, 250), (250, 251, 253, 252), (195, 193, 255, 253, 251, 249, 247, 245, 243, 241, 239, 237, 235, 233, 231, 229, 227, 225, 223, 221, 219, 217, 215, 213, 211, 209, 207, 205, 203, 201, 199, 197), (252, 253, 255, 254), (254, 255, 193, 192), (192, 194, 196, 198, 200, 202, 204, 206, 208, 210, 212, 214, 216, 218, 220, 222, 224, 226, 228, 230, 232, 234, 236, 238, 240, 242, 244, 246, 248, 250, 252, 254), (256, 257, 259, 258), (258, 259, 261, 260), (260, 261, 263, 262), (262, 263, 265, 264), (264, 265, 267, 266), (266, 267, 269, 268), (268, 269, 271, 270), (270, 271, 273, 272), (272, 273, 275, 274), (274, 275, 277, 276), (276, 277, 279, 278), (278, 279, 281, 280), (280, 281, 283, 282), (282, 283, 285, 284), (284, 285, 287, 286), (286, 287, 289, 288), (288, 289, 291, 290), (290, 291, 293, 292), (292, 293, 295, 294), (294, 295, 297, 296), (296, 297, 299, 298), (298, 299, 301, 300), (300, 301, 303, 302), (302, 303, 305, 304), (304, 305, 307, 306), (306, 307, 309, 308), (308, 309, 311, 310), (310, 311, 313, 312), (312, 313, 315, 314), (314, 315, 317, 316), (259, 257, 319, 317, 315, 313, 311, 309, 307, 305, 303, 301, 299, 297, 295, 293, 291, 289, 287, 285, 283, 281, 279, 277, 275, 273, 271, 269, 267, 265, 263, 261), (316, 317, 319, 318), (318, 319, 257, 256), (256, 258, 260, 262, 264, 266, 268, 270, 272, 274, 276, 278, 280, 282, 284, 286, 288, 290, 292, 294, 296, 298, 300, 302, 304, 306, 308, 310, 312, 314, 316, 318), (320, 321, 323, 322), (322, 323, 325, 324), (324, 325, 327, 326), (326, 327, 329, 328), (328, 329, 331, 330), (330, 331, 333, 332), (332, 333, 335, 334), (334, 335, 337, 336), (336, 337, 339, 338), (338, 339, 341, 340), (340, 341, 343, 342), (342, 343, 345, 344), (344, 345, 347, 346), (346, 347, 349, 348), (348, 349, 351, 350), (350, 351, 353, 352), (352, 353, 355, 354), (354, 355, 357, 356), (356, 357, 359, 358), (358, 359, 361, 360), (360, 361, 363, 362), (362, 363, 365, 364), (364, 365, 367, 366), (366, 367, 369, 368), (368, 369, 371, 370), (370, 371, 373, 372), (372, 373, 375, 374), (374, 375, 377, 376), (376, 377, 379, 378), (378, 379, 381, 380), (323, 321, 383, 381, 379, 377, 375, 373, 371, 369, 367, 365, 363, 361, 359, 357, 355, 353, 351, 349, 347, 345, 343, 341, 339, 337, 335, 333, 331, 329, 327, 325), (380, 381, 383, 382), (382, 383, 321, 320), (320, 322, 324, 326, 328, 330, 332, 334, 336, 338, 340, 342, 344, 346, 348, 350, 352, 354, 356, 358, 360, 362, 364, 366, 368, 370, 372, 374, 376, 378, 380, 382), (384, 385, 387, 386), (386, 387, 389, 388), (388, 389, 391, 390), (390, 391, 393, 392), (392, 393, 395, 394), (394, 395, 397, 396), (396, 397, 399, 398), (398, 399, 401, 400), (400, 401, 403, 402), (402, 403, 405, 404), (404, 405, 407, 406), (406, 407, 409, 408), (408, 409, 411, 410), (410, 411, 413, 412), (412, 413, 415, 414), (414, 415, 417, 416), (416, 417, 419, 418), (418, 419, 421, 420), (420, 421, 423, 422), (422, 423, 425, 424), (424, 425, 427, 426), (426, 427, 429, 428), (428, 429, 431, 430), (430, 431, 433, 432), (432, 433, 435, 434), (434, 435, 437, 436), (436, 437, 439, 438), (438, 439, 441, 440), (440, 441, 443, 442), (442, 443, 445, 444), (387, 385, 447, 445, 443, 441, 439, 437, 435, 433, 431, 429, 427, 425, 423, 421, 419, 417, 415, 413, 411, 409, 407, 405, 403, 401, 399, 397, 395, 393, 391, 389), (444, 445, 447, 446), (446, 447, 385, 384), (384, 386, 388, 390, 392, 394, 396, 398, 400, 402, 404, 406, 408, 410, 412, 414, 416, 418, 420, 422, 424, 426, 428, 430, 432, 434, 436, 438, 440, 442, 444, 446), (448, 449, 451, 450), (450, 451, 453, 452), (452, 453, 455, 454), (454, 455, 457, 456), (456, 457, 459, 458), (458, 459, 461, 460), (460, 461, 463, 462), (462, 463, 465, 464), (464, 465, 467, 466), (466, 467, 469, 468), (468, 469, 471, 470), (470, 471, 473, 472), (472, 473, 475, 474), (474, 475, 477, 476), (476, 477, 479, 478), (478, 479, 481, 480), (480, 481, 483, 482), (482, 483, 485, 484), (484, 485, 487, 486), (486, 487, 489, 488), (488, 489, 491, 490), (490, 491, 493, 492), (492, 493, 495, 494), (494, 495, 497, 496), (496, 497, 499, 498), (498, 499, 501, 500), (500, 501, 503, 502), (502, 503, 505, 504), (504, 505, 507, 506), (506, 507, 509, 508), (451, 449, 511, 509, 507, 505, 503, 501, 499, 497, 495, 493, 491, 489, 487, 485, 483, 481, 479, 477, 475, 473, 471, 469, 467, 465, 463, 461, 459, 457, 455, 453), (508, 509, 511, 510), (510, 511, 449, 448), (448, 450, 452, 454, 456, 458, 460, 462, 464, 466, 468, 470, 472, 474, 476, 478, 480, 482, 484, 486, 488, 490, 492, 494, 496, 498, 500, 502, 504, 506, 508, 510), (512, 513, 515, 514), (514, 515, 517, 516), (516, 517, 519, 518), (518, 519, 521, 520), (520, 521, 523, 522), (522, 523, 525, 524), (524, 525, 527, 526), (526, 527, 529, 528), (528, 529, 531, 530), (530, 531, 533, 532), (532, 533, 535, 534), (534, 535, 537, 536), (536, 537, 539, 538), (538, 539, 541, 540), (540, 541, 543, 542), (542, 543, 545, 544), (544, 545, 547, 546), (546, 547, 549, 548), (548, 549, 551, 550), (550, 551, 553, 552), (552, 553, 555, 554), (554, 555, 557, 556), (556, 557, 559, 558), (558, 559, 561, 560), (560, 561, 563, 562), (562, 563, 565, 564), (564, 565, 567, 566), (566, 567, 569, 568), (568, 569, 571, 570), (570, 571, 573, 572), (515, 513, 575, 573, 571, 569, 567, 565, 563, 561, 559, 557, 555, 553, 551, 549, 547, 545, 543, 541, 539, 537, 535, 533, 531, 529, 527, 525, 523, 521, 519, 517), (572, 573, 575, 574), (574, 575, 513, 512), (512, 514, 516, 518, 520, 522, 524, 526, 528, 530, 532, 534, 536, 538, 540, 542, 544, 546, 548, 550, 552, 554, 556, 558, 560, 562, 564, 566, 568, 570, 572, 574), (576, 577, 579, 578), (578, 579, 581, 580), (580, 581, 583, 582), (582, 583, 585, 584), (584, 585, 587, 586), (586, 587, 589, 588), (588, 589, 591, 590), (590, 591, 593, 592), (592, 593, 595, 594), (594, 595, 597, 596), (596, 597, 599, 598), (598, 599, 601, 600), (600, 601, 603, 602), (602, 603, 605, 604), (604, 605, 607, 606), (606, 607, 609, 608), (608, 609, 611, 610), (610, 611, 613, 612), (612, 613, 615, 614), (614, 615, 617, 616), (616, 617, 619, 618), (618, 619, 621, 620), (620, 621, 623, 622), (622, 623, 625, 624), (624, 625, 627, 626), (626, 627, 629, 628), (628, 629, 631, 630), (630, 631, 633, 632), (632, 633, 635, 634), (634, 635, 637, 636), (579, 577, 639, 637, 635, 633, 631, 629, 627, 625, 623, 621, 619, 617, 615, 613, 611, 609, 607, 605, 603, 601, 599, 597, 595, 593, 591, 589, 587, 585, 583, 581), (636, 637, 639, 638), (638, 639, 577, 576), (576, 578, 580, 582, 584, 586, 588, 590, 592, 594, 596, 598, 600, 602, 604, 606, 608, 610, 612, 614, 616, 618, 620, 622, 624, 626, 628, 630, 632, 634, 636, 638), (640, 641, 643, 642), (642, 643, 645, 644), (644, 645, 647, 646), (646, 647, 649, 648), (648, 649, 651, 650), (650, 651, 653, 652), (652, 653, 655, 654), (654, 655, 657, 656), (656, 657, 659, 658), (658, 659, 661, 660), (660, 661, 663, 662), (662, 663, 665, 664), (664, 665, 667, 666), (666, 667, 669, 668), (668, 669, 671, 670), (670, 671, 673, 672), (672, 673, 675, 674), (674, 675, 677, 676), (676, 677, 679, 678), (678, 679, 681, 680), (680, 681, 683, 682), (682, 683, 685, 684), (684, 685, 687, 686), (686, 687, 689, 688), (688, 689, 691, 690), (690, 691, 693, 692), (692, 693, 695, 694), (694, 695, 697, 696), (696, 697, 699, 698), (698, 699, 701, 700), (643, 641, 703, 701, 699, 697, 695, 693, 691, 689, 687, 685, 683, 681, 679, 677, 675, 673, 671, 669, 667, 665, 663, 661, 659, 657, 655, 653, 651, 649, 647, 645), (700, 701, 703, 702), (702, 703, 641, 640), (640, 642, 644, 646, 648, 650, 652, 654, 656, 658, 660, 662, 664, 666, 668, 670, 672, 674, 676, 678, 680, 682, 684, 686, 688, 690, 692, 694, 696, 698, 700, 702), (704, 705, 707, 706), (706, 707, 709, 708), (708, 709, 711, 710), (710, 711, 713, 712), (712, 713, 715, 714), (714, 715, 717, 716), (716, 717, 719, 718), (718, 719, 721, 720), (720, 721, 723, 722), (722, 723, 725, 724), (724, 725, 727, 726), (726, 727, 729, 728), (728, 729, 731, 730), (730, 731, 733, 732), (732, 733, 735, 734), (734, 735, 737, 736), (736, 737, 739, 738), (738, 739, 741, 740), (740, 741, 743, 742), (742, 743, 745, 744), (744, 745, 747, 746), (746, 747, 749, 748), (748, 749, 751, 750), (750, 751, 753, 752), (752, 753, 755, 754), (754, 755, 757, 756), (756, 757, 759, 758), (758, 759, 761, 760), (760, 761, 763, 762), (762, 763, 765, 764), (707, 705, 767, 765, 763, 761, 759, 757, 755, 753, 751, 749, 747, 745, 743, 741, 739, 737, 735, 733, 731, 729, 727, 725, 723, 721, 719, 717, 715, 713, 711, 709), (764, 765, 767, 766), (766, 767, 705, 704), (704, 706, 708, 710, 712, 714, 716, 718, 720, 722, 724, 726, 728, 730, 732, 734, 736, 738, 740, 742, 744, 746, 748, 750, 752, 754, 756, 758, 760, 762, 764, 766), (768, 769, 771, 770), (770, 771, 773, 772), (772, 773, 775, 774), (774, 775, 777, 776), (776, 777, 779, 778), (778, 779, 781, 780), (780, 781, 783, 782), (782, 783, 785, 784), (784, 785, 787, 786), (786, 787, 789, 788), (788, 789, 791, 790), (790, 791, 793, 792), (792, 793, 795, 794), (794, 795, 797, 796), (796, 797, 799, 798), (798, 799, 801, 800), (800, 801, 803, 802), (802, 803, 805, 804), (804, 805, 807, 806), (806, 807, 809, 808), (808, 809, 811, 810), (810, 811, 813, 812), (812, 813, 815, 814), (814, 815, 817, 816), (816, 817, 819, 818), (818, 819, 821, 820), (820, 821, 823, 822), (822, 823, 825, 824), (824, 825, 827, 826), (826, 827, 829, 828), (771, 769, 831, 829, 827, 825, 823, 821, 819, 817, 815, 813, 811, 809, 807, 805, 803, 801, 799, 797, 795, 793, 791, 789, 787, 785, 783, 781, 779, 777, 775, 773), (828, 829, 831, 830), (830, 831, 769, 768), (768, 770, 772, 774, 776, 778, 780, 782, 784, 786, 788, 790, 792, 794, 796, 798, 800, 802, 804, 806, 808, 810, 812, 814, 816, 818, 820, 822, 824, 826, 828, 830), (832, 833, 835, 834), (834, 835, 837, 836), (836, 837, 839, 838), (838, 839, 841, 840), (840, 841, 843, 842), (842, 843, 845, 844), (844, 845, 847, 846), (846, 847, 849, 848), (848, 849, 851, 850), (850, 851, 853, 852), (852, 853, 855, 854), (854, 855, 857, 856), (856, 857, 859, 858), (858, 859, 861, 860), (860, 861, 863, 862), (862, 863, 865, 864), (864, 865, 867, 866), (866, 867, 869, 868), (868, 869, 871, 870), (870, 871, 873, 872), (872, 873, 875, 874), (874, 875, 877, 876), (876, 877, 879, 878), (878, 879, 881, 880), (880, 881, 883, 882), (882, 883, 885, 884), (884, 885, 887, 886), (886, 887, 889, 888), (888, 889, 891, 890), (890, 891, 893, 892), (835, 833, 895, 893, 891, 889, 887, 885, 883, 881, 879, 877, 875, 873, 871, 869, 867, 865, 863, 861, 859, 857, 855, 853, 851, 849, 847, 845, 843, 841, 839, 837), (892, 893, 895, 894), (894, 895, 833, 832), (832, 834, 836, 838, 840, 842, 844, 846, 848, 850, 852, 854, 856, 858, 860, 862, 864, 866, 868, 870, 872, 874, 876, 878, 880, 882, 884, 886, 888, 890, 892, 894), (896, 897, 899, 898), (898, 899, 901, 900), (900, 901, 903, 902), (902, 903, 905, 904), (904, 905, 907, 906), (906, 907, 909, 908), (908, 909, 911, 910), (910, 911, 913, 912), (912, 913, 915, 914), (914, 915, 917, 916), (916, 917, 919, 918), (918, 919, 921, 920), (920, 921, 923, 922), (922, 923, 925, 924), (924, 925, 927, 926), (926, 927, 929, 928), (928, 929, 931, 930), (930, 931, 933, 932), (932, 933, 935, 934), (934, 935, 937, 936), (936, 937, 939, 938), (938, 939, 941, 940), (940, 941, 943, 942), (942, 943, 945, 944), (944, 945, 947, 946), (946, 947, 949, 948), (948, 949, 951, 950), (950, 951, 953, 952), (952, 953, 955, 954), (954, 955, 957, 956), (899, 897, 959, 957, 955, 953, 951, 949, 947, 945, 943, 941, 939, 937, 935, 933, 931, 929, 927, 925, 923, 921, 919, 917, 915, 913, 911, 909, 907, 905, 903, 901), (956, 957, 959, 958), (958, 959, 897, 896), (896, 898, 900, 902, 904, 906, 908, 910, 912, 914, 916, 918, 920, 922, 924, 926, 928, 930, 932, 934, 936, 938, 940, 942, 944, 946, 948, 950, 952, 954, 956, 958), (960, 961, 963, 962), (962, 963, 965, 964), (964, 965, 967, 966), (966, 967, 969, 968), (968, 969, 971, 970), (970, 971, 973, 972), (972, 973, 975, 974), (974, 975, 977, 976), (976, 977, 979, 978), (978, 979, 981, 980), (980, 981, 983, 982), (982, 983, 985, 984), (984, 985, 987, 986), (986, 987, 989, 988), (988, 989, 991, 990), (990, 991, 993, 992), (992, 993, 995, 994), (994, 995, 997, 996), (996, 997, 999, 998), (998, 999, 1001, 1000), (1000, 1001, 1003, 1002), (1002, 1003, 1005, 1004), (1004, 1005, 1007, 1006), (1006, 1007, 1009, 1008), (1008, 1009, 1011, 1010), (1010, 1011, 1013, 1012), (1012, 1013, 1015, 1014), (1014, 1015, 1017, 1016), (1016, 1017, 1019, 1018), (1018, 1019, 1021, 1020), (963, 961, 1023, 1021, 1019, 1017, 1015, 1013, 1011, 1009, 1007, 1005, 1003, 1001, 999, 997, 995, 993, 991, 989, 987, 985, 983, 981, 979, 977, 975, 973, 971, 969, 967, 965), (1020, 1021, 1023, 1022), (1022, 1023, 961, 960), (960, 962, 964, 966, 968, 970, 972, 974, 976, 978, 980, 982, 984, 986, 988, 990, 992, 994, 996, 998, 1000, 1002, 1004, 1006, 1008, 1010, 1012, 1014, 1016, 1018, 1020, 1022)])
me_cylinder_021.use_remesh_preserve_volume = False
me_cylinder_021.use_remesh_preserve_attributes = False
me_cylinder_021.use_mirror_vertex_groups = False
me_cylinder_021.update()

# ---- objects
ob_closedcell = bpy.data.objects.new('ClosedCell', me_cylinder_021)

# ---- transforms, parenting, visibility, modifiers, constraints
ob_closedcell.location = (0.03164, -2.751, 0.5914)
ob_closedcell.rotation_euler = (1.571, -0.0, 0.0)
ob_closedcell.scale = (0.1, 0.1, 1.75)
ob_closedcell.lineart.crease_threshold = 0.0

# ---- collection membership
col_collection_1.objects.link(ob_closedcell)

# ---- scene / render settings (as saved in the file)
scene.frame_start = 1; scene.frame_end = 250; scene.frame_set(1)
scene.render.engine = 'BLENDER_EEVEE_NEXT'
scene.render.resolution_percentage = 50
scene.render.dither_intensity = 0.0
scene.cycles.use_denoising = False
scene.cycles.samples = 128
scene.cycles.sampling_pattern = 'TABULATED_SOBOL'
scene.cycles.use_adaptive_sampling = False
scene.cycles.use_light_tree = False
scene.cycles.blur_glossy = 0.0
scene.cycles.sample_clamp_indirect = 0.0
scene.view_settings.view_transform = 'Standard'
bpy.context.view_layer.update()

# ---- added for rendering (the .blend has no active camera and no usable light): camera, sun
cam_auto = bpy.data.cameras.new('AutoCamera')
cam_auto.lens = 50.0
cam_auto.sensor_width = 36.0
cam_auto.clip_end = 1000.0
ob_auto_camera = bpy.data.objects.new('AutoCamera', cam_auto)
scene.collection.objects.link(ob_auto_camera)
ob_auto_camera.location = (9.18341, -10.9603, 9.32325)
ob_auto_camera.rotation_euler = (1.09748, -7.21219e-08, 0.694738)
scene.camera = ob_auto_camera
light_auto_sun = bpy.data.lights.new('AutoSun', 'SUN')
light_auto_sun.energy = 3.0
light_auto_sun.angle = 0.0523599
ob_auto_sun = bpy.data.objects.new('AutoSun', light_auto_sun)
scene.collection.objects.link(ob_auto_sun)
ob_auto_sun.rotation_euler = (0.872665, 0.174533, 0.523599)
bpy.context.view_layer.update()
